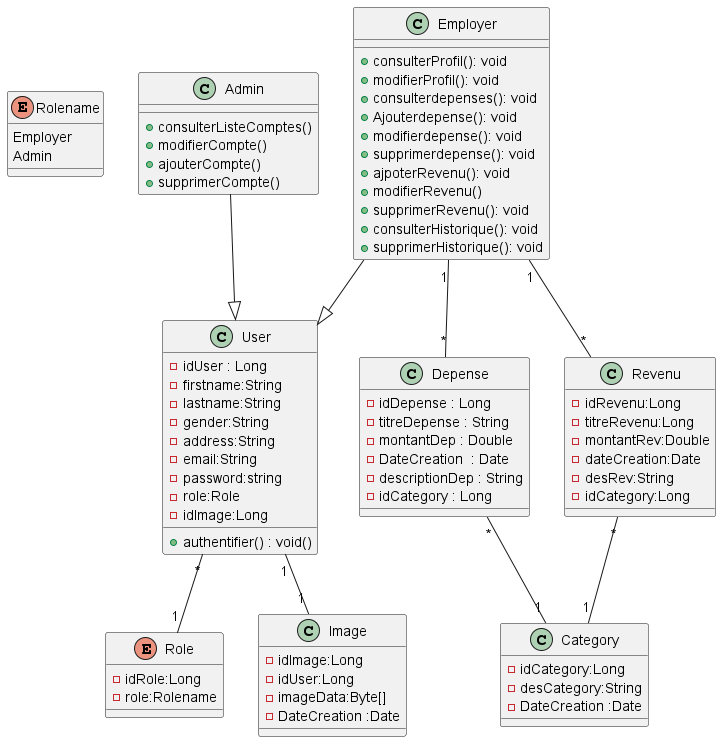

The diagram above was rendered by PlantUML. Its source (embedded in the PNG):
@startuml
enum Rolename {
  Employer
  Admin
}
class User{
-idUser : Long
-firstname:String
-lastname:String
-gender:String
-address:String
-email:String
-password:string
-role:Role
-idImage:Long
+ authentifier() : void()
}
Enum Role{
-idRole:Long
-role:Rolename
}
class Image{
-idImage:Long
-idUser:Long
-imageData:Byte[]
-DateCreation :Date
}
class Employer{
+consulterProfil(): void
+modifierProfil(): void
+consulterdepenses(): void
+Ajouterdepense(): void
+modifierdepense(): void
+supprimerdepense(): void
+ajpoterRevenu(): void
+modifierRevenu()
+supprimerRevenu(): void
+consulterHistorique(): void
+supprimerHistorique(): void
}
class Admin{
+consulterListeComptes()
+modifierCompte()
+ajouterCompte()
+supprimerCompte()
}
class Depense{
-idDepense : Long
-titreDepense : String
-montantDep : Double
-DateCreation  : Date
-descriptionDep : String
-idCategory : Long
}
class Revenu{
-idRevenu:Long
-titreRevenu:Long
-montantRev:Double
-dateCreation:Date
-desRev:String
-idCategory:Long
}
class Category{
-idCategory:Long
-desCategory:String
-DateCreation :Date
}
Employer --|> User
Admin --|>User
User "1" -- "1"Image
User"*" -- "1"Role
Employer"1" -- "*"Depense
Employer"1" -- "*"Revenu
Depense "*" -- "1" Category
Revenu "*" -- "1" Category
@enddef